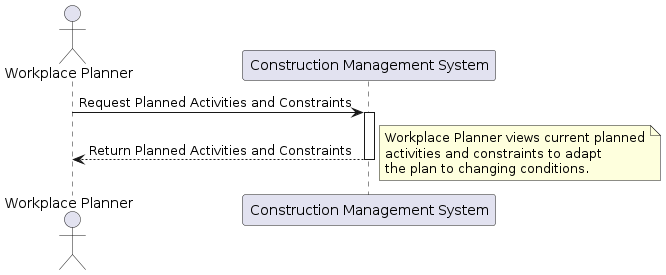

The diagram above was rendered by PlantUML. Its source (embedded in the PNG):
@startuml
actor "Workplace Planner" as Planner
participant "Construction Management System" as System

Planner -> System: Request Planned Activities and Constraints
activate System
System --> Planner: Return Planned Activities and Constraints
deactivate System

note right
  Workplace Planner views current planned
  activities and constraints to adapt
  the plan to changing conditions.
end note
@enduml